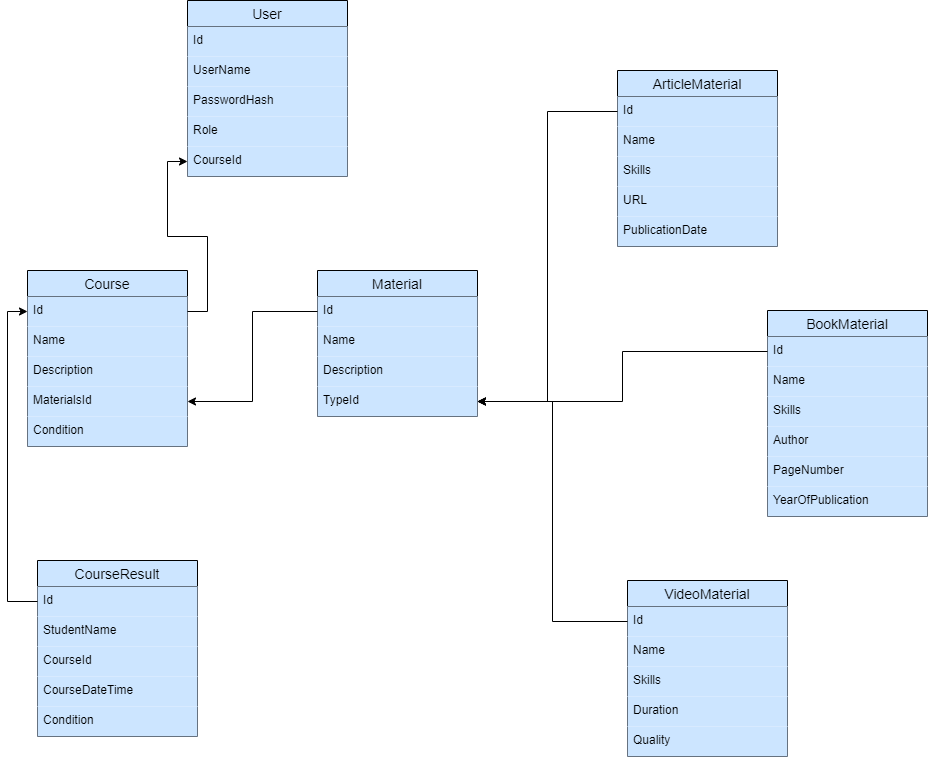

The diagram above was exported from draw.io. Its source (the exported page's mxGraphModel, read from the mxfile embedded in the PNG):
<mxGraphModel dx="3085" dy="1448" grid="1" gridSize="10" guides="1" tooltips="1" connect="1" arrows="1" fold="1" page="1" pageScale="1" pageWidth="827" pageHeight="1169" math="0" shadow="0">
  <root>
    <mxCell id="0" />
    <mxCell id="1" parent="0" />
    <mxCell id="vs-hlWWh168u-5U11Pgg-1" value="ArticleMaterial" style="swimlane;fontStyle=0;childLayout=stackLayout;horizontal=1;startSize=26;horizontalStack=0;resizeParent=1;resizeParentMax=0;resizeLast=0;collapsible=1;marginBottom=0;align=center;fontSize=14;fillColor=#CCE5FF;" vertex="1" parent="1">
      <mxGeometry x="670" y="320" width="160" height="176" as="geometry" />
    </mxCell>
    <mxCell id="vs-hlWWh168u-5U11Pgg-2" value="Id" style="text;strokeColor=none;fillColor=#CCE5FF;spacingLeft=4;spacingRight=4;overflow=hidden;rotatable=0;points=[[0,0.5],[1,0.5]];portConstraint=eastwest;fontSize=12;" vertex="1" parent="vs-hlWWh168u-5U11Pgg-1">
      <mxGeometry y="26" width="160" height="30" as="geometry" />
    </mxCell>
    <mxCell id="vs-hlWWh168u-5U11Pgg-3" value="Name&#10;" style="text;strokeColor=none;fillColor=#CCE5FF;spacingLeft=4;spacingRight=4;overflow=hidden;rotatable=0;points=[[0,0.5],[1,0.5]];portConstraint=eastwest;fontSize=12;" vertex="1" parent="vs-hlWWh168u-5U11Pgg-1">
      <mxGeometry y="56" width="160" height="30" as="geometry" />
    </mxCell>
    <mxCell id="vs-hlWWh168u-5U11Pgg-4" value="Skills" style="text;strokeColor=none;fillColor=#CCE5FF;spacingLeft=4;spacingRight=4;overflow=hidden;rotatable=0;points=[[0,0.5],[1,0.5]];portConstraint=eastwest;fontSize=12;" vertex="1" parent="vs-hlWWh168u-5U11Pgg-1">
      <mxGeometry y="86" width="160" height="30" as="geometry" />
    </mxCell>
    <mxCell id="vs-hlWWh168u-5U11Pgg-5" value="URL" style="text;strokeColor=none;fillColor=#CCE5FF;spacingLeft=4;spacingRight=4;overflow=hidden;rotatable=0;points=[[0,0.5],[1,0.5]];portConstraint=eastwest;fontSize=12;" vertex="1" parent="vs-hlWWh168u-5U11Pgg-1">
      <mxGeometry y="116" width="160" height="30" as="geometry" />
    </mxCell>
    <mxCell id="vs-hlWWh168u-5U11Pgg-7" value="PublicationDate" style="text;strokeColor=none;fillColor=#CCE5FF;spacingLeft=4;spacingRight=4;overflow=hidden;rotatable=0;points=[[0,0.5],[1,0.5]];portConstraint=eastwest;fontSize=12;" vertex="1" parent="vs-hlWWh168u-5U11Pgg-1">
      <mxGeometry y="146" width="160" height="30" as="geometry" />
    </mxCell>
    <mxCell id="vs-hlWWh168u-5U11Pgg-8" value="BookMaterial" style="swimlane;fontStyle=0;childLayout=stackLayout;horizontal=1;startSize=26;horizontalStack=0;resizeParent=1;resizeParentMax=0;resizeLast=0;collapsible=1;marginBottom=0;align=center;fontSize=14;fillColor=#CCE5FF;" vertex="1" parent="1">
      <mxGeometry x="820" y="560" width="160" height="206" as="geometry" />
    </mxCell>
    <mxCell id="vs-hlWWh168u-5U11Pgg-9" value="Id" style="text;strokeColor=none;fillColor=#CCE5FF;spacingLeft=4;spacingRight=4;overflow=hidden;rotatable=0;points=[[0,0.5],[1,0.5]];portConstraint=eastwest;fontSize=12;" vertex="1" parent="vs-hlWWh168u-5U11Pgg-8">
      <mxGeometry y="26" width="160" height="30" as="geometry" />
    </mxCell>
    <mxCell id="vs-hlWWh168u-5U11Pgg-10" value="Name&#10;" style="text;strokeColor=none;fillColor=#CCE5FF;spacingLeft=4;spacingRight=4;overflow=hidden;rotatable=0;points=[[0,0.5],[1,0.5]];portConstraint=eastwest;fontSize=12;" vertex="1" parent="vs-hlWWh168u-5U11Pgg-8">
      <mxGeometry y="56" width="160" height="30" as="geometry" />
    </mxCell>
    <mxCell id="vs-hlWWh168u-5U11Pgg-11" value="Skills" style="text;strokeColor=none;fillColor=#CCE5FF;spacingLeft=4;spacingRight=4;overflow=hidden;rotatable=0;points=[[0,0.5],[1,0.5]];portConstraint=eastwest;fontSize=12;" vertex="1" parent="vs-hlWWh168u-5U11Pgg-8">
      <mxGeometry y="86" width="160" height="30" as="geometry" />
    </mxCell>
    <mxCell id="vs-hlWWh168u-5U11Pgg-12" value="Author" style="text;strokeColor=none;fillColor=#CCE5FF;spacingLeft=4;spacingRight=4;overflow=hidden;rotatable=0;points=[[0,0.5],[1,0.5]];portConstraint=eastwest;fontSize=12;" vertex="1" parent="vs-hlWWh168u-5U11Pgg-8">
      <mxGeometry y="116" width="160" height="30" as="geometry" />
    </mxCell>
    <mxCell id="vs-hlWWh168u-5U11Pgg-13" value="PageNumber" style="text;strokeColor=none;fillColor=#CCE5FF;spacingLeft=4;spacingRight=4;overflow=hidden;rotatable=0;points=[[0,0.5],[1,0.5]];portConstraint=eastwest;fontSize=12;" vertex="1" parent="vs-hlWWh168u-5U11Pgg-8">
      <mxGeometry y="146" width="160" height="30" as="geometry" />
    </mxCell>
    <mxCell id="vs-hlWWh168u-5U11Pgg-14" value="YearOfPublication" style="text;strokeColor=none;fillColor=#CCE5FF;spacingLeft=4;spacingRight=4;overflow=hidden;rotatable=0;points=[[0,0.5],[1,0.5]];portConstraint=eastwest;fontSize=12;" vertex="1" parent="vs-hlWWh168u-5U11Pgg-8">
      <mxGeometry y="176" width="160" height="30" as="geometry" />
    </mxCell>
    <mxCell id="vs-hlWWh168u-5U11Pgg-15" value="VideoMaterial" style="swimlane;fontStyle=0;childLayout=stackLayout;horizontal=1;startSize=26;horizontalStack=0;resizeParent=1;resizeParentMax=0;resizeLast=0;collapsible=1;marginBottom=0;align=center;fontSize=14;fillColor=#CCE5FF;" vertex="1" parent="1">
      <mxGeometry x="680" y="830" width="160" height="176" as="geometry" />
    </mxCell>
    <mxCell id="vs-hlWWh168u-5U11Pgg-16" value="Id" style="text;strokeColor=none;fillColor=#CCE5FF;spacingLeft=4;spacingRight=4;overflow=hidden;rotatable=0;points=[[0,0.5],[1,0.5]];portConstraint=eastwest;fontSize=12;" vertex="1" parent="vs-hlWWh168u-5U11Pgg-15">
      <mxGeometry y="26" width="160" height="30" as="geometry" />
    </mxCell>
    <mxCell id="vs-hlWWh168u-5U11Pgg-17" value="Name&#10;" style="text;strokeColor=none;fillColor=#CCE5FF;spacingLeft=4;spacingRight=4;overflow=hidden;rotatable=0;points=[[0,0.5],[1,0.5]];portConstraint=eastwest;fontSize=12;" vertex="1" parent="vs-hlWWh168u-5U11Pgg-15">
      <mxGeometry y="56" width="160" height="30" as="geometry" />
    </mxCell>
    <mxCell id="vs-hlWWh168u-5U11Pgg-18" value="Skills" style="text;strokeColor=none;fillColor=#CCE5FF;spacingLeft=4;spacingRight=4;overflow=hidden;rotatable=0;points=[[0,0.5],[1,0.5]];portConstraint=eastwest;fontSize=12;" vertex="1" parent="vs-hlWWh168u-5U11Pgg-15">
      <mxGeometry y="86" width="160" height="30" as="geometry" />
    </mxCell>
    <mxCell id="vs-hlWWh168u-5U11Pgg-19" value="Duration" style="text;strokeColor=none;fillColor=#CCE5FF;spacingLeft=4;spacingRight=4;overflow=hidden;rotatable=0;points=[[0,0.5],[1,0.5]];portConstraint=eastwest;fontSize=12;" vertex="1" parent="vs-hlWWh168u-5U11Pgg-15">
      <mxGeometry y="116" width="160" height="30" as="geometry" />
    </mxCell>
    <mxCell id="vs-hlWWh168u-5U11Pgg-20" value="Quality" style="text;strokeColor=none;fillColor=#CCE5FF;spacingLeft=4;spacingRight=4;overflow=hidden;rotatable=0;points=[[0,0.5],[1,0.5]];portConstraint=eastwest;fontSize=12;" vertex="1" parent="vs-hlWWh168u-5U11Pgg-15">
      <mxGeometry y="146" width="160" height="30" as="geometry" />
    </mxCell>
    <mxCell id="vs-hlWWh168u-5U11Pgg-22" value="Course" style="swimlane;fontStyle=0;childLayout=stackLayout;horizontal=1;startSize=26;horizontalStack=0;resizeParent=1;resizeParentMax=0;resizeLast=0;collapsible=1;marginBottom=0;align=center;fontSize=14;fillColor=#CCE5FF;" vertex="1" parent="1">
      <mxGeometry x="80" y="520" width="160" height="176" as="geometry" />
    </mxCell>
    <mxCell id="vs-hlWWh168u-5U11Pgg-23" value="Id" style="text;strokeColor=none;fillColor=#CCE5FF;spacingLeft=4;spacingRight=4;overflow=hidden;rotatable=0;points=[[0,0.5],[1,0.5]];portConstraint=eastwest;fontSize=12;" vertex="1" parent="vs-hlWWh168u-5U11Pgg-22">
      <mxGeometry y="26" width="160" height="30" as="geometry" />
    </mxCell>
    <mxCell id="vs-hlWWh168u-5U11Pgg-24" value="Name&#10;" style="text;strokeColor=none;fillColor=#CCE5FF;spacingLeft=4;spacingRight=4;overflow=hidden;rotatable=0;points=[[0,0.5],[1,0.5]];portConstraint=eastwest;fontSize=12;" vertex="1" parent="vs-hlWWh168u-5U11Pgg-22">
      <mxGeometry y="56" width="160" height="30" as="geometry" />
    </mxCell>
    <mxCell id="vs-hlWWh168u-5U11Pgg-25" value="Description" style="text;strokeColor=none;fillColor=#CCE5FF;spacingLeft=4;spacingRight=4;overflow=hidden;rotatable=0;points=[[0,0.5],[1,0.5]];portConstraint=eastwest;fontSize=12;" vertex="1" parent="vs-hlWWh168u-5U11Pgg-22">
      <mxGeometry y="86" width="160" height="30" as="geometry" />
    </mxCell>
    <mxCell id="vs-hlWWh168u-5U11Pgg-26" value="MaterialsId" style="text;strokeColor=none;fillColor=#CCE5FF;spacingLeft=4;spacingRight=4;overflow=hidden;rotatable=0;points=[[0,0.5],[1,0.5]];portConstraint=eastwest;fontSize=12;" vertex="1" parent="vs-hlWWh168u-5U11Pgg-22">
      <mxGeometry y="116" width="160" height="30" as="geometry" />
    </mxCell>
    <mxCell id="vs-hlWWh168u-5U11Pgg-46" value="Condition" style="text;strokeColor=none;fillColor=#CCE5FF;spacingLeft=4;spacingRight=4;overflow=hidden;rotatable=0;points=[[0,0.5],[1,0.5]];portConstraint=eastwest;fontSize=12;" vertex="1" parent="vs-hlWWh168u-5U11Pgg-22">
      <mxGeometry y="146" width="160" height="30" as="geometry" />
    </mxCell>
    <mxCell id="vs-hlWWh168u-5U11Pgg-28" value="CourseResult" style="swimlane;fontStyle=0;childLayout=stackLayout;horizontal=1;startSize=26;horizontalStack=0;resizeParent=1;resizeParentMax=0;resizeLast=0;collapsible=1;marginBottom=0;align=center;fontSize=14;fillColor=#CCE5FF;" vertex="1" parent="1">
      <mxGeometry x="90" y="810" width="160" height="176" as="geometry" />
    </mxCell>
    <mxCell id="vs-hlWWh168u-5U11Pgg-29" value="Id" style="text;strokeColor=none;fillColor=#CCE5FF;spacingLeft=4;spacingRight=4;overflow=hidden;rotatable=0;points=[[0,0.5],[1,0.5]];portConstraint=eastwest;fontSize=12;" vertex="1" parent="vs-hlWWh168u-5U11Pgg-28">
      <mxGeometry y="26" width="160" height="30" as="geometry" />
    </mxCell>
    <mxCell id="vs-hlWWh168u-5U11Pgg-30" value="StudentName" style="text;strokeColor=none;fillColor=#CCE5FF;spacingLeft=4;spacingRight=4;overflow=hidden;rotatable=0;points=[[0,0.5],[1,0.5]];portConstraint=eastwest;fontSize=12;" vertex="1" parent="vs-hlWWh168u-5U11Pgg-28">
      <mxGeometry y="56" width="160" height="30" as="geometry" />
    </mxCell>
    <mxCell id="vs-hlWWh168u-5U11Pgg-31" value="CourseId" style="text;strokeColor=none;fillColor=#CCE5FF;spacingLeft=4;spacingRight=4;overflow=hidden;rotatable=0;points=[[0,0.5],[1,0.5]];portConstraint=eastwest;fontSize=12;" vertex="1" parent="vs-hlWWh168u-5U11Pgg-28">
      <mxGeometry y="86" width="160" height="30" as="geometry" />
    </mxCell>
    <mxCell id="vs-hlWWh168u-5U11Pgg-32" value="CourseDateTime" style="text;strokeColor=none;fillColor=#CCE5FF;spacingLeft=4;spacingRight=4;overflow=hidden;rotatable=0;points=[[0,0.5],[1,0.5]];portConstraint=eastwest;fontSize=12;" vertex="1" parent="vs-hlWWh168u-5U11Pgg-28">
      <mxGeometry y="116" width="160" height="30" as="geometry" />
    </mxCell>
    <mxCell id="vs-hlWWh168u-5U11Pgg-33" value="Condition" style="text;strokeColor=none;fillColor=#CCE5FF;spacingLeft=4;spacingRight=4;overflow=hidden;rotatable=0;points=[[0,0.5],[1,0.5]];portConstraint=eastwest;fontSize=12;" vertex="1" parent="vs-hlWWh168u-5U11Pgg-28">
      <mxGeometry y="146" width="160" height="30" as="geometry" />
    </mxCell>
    <mxCell id="vs-hlWWh168u-5U11Pgg-34" value="Material" style="swimlane;fontStyle=0;childLayout=stackLayout;horizontal=1;startSize=26;horizontalStack=0;resizeParent=1;resizeParentMax=0;resizeLast=0;collapsible=1;marginBottom=0;align=center;fontSize=14;fillColor=#CCE5FF;" vertex="1" parent="1">
      <mxGeometry x="370" y="520" width="160" height="146" as="geometry" />
    </mxCell>
    <mxCell id="vs-hlWWh168u-5U11Pgg-35" value="Id" style="text;strokeColor=none;fillColor=#CCE5FF;spacingLeft=4;spacingRight=4;overflow=hidden;rotatable=0;points=[[0,0.5],[1,0.5]];portConstraint=eastwest;fontSize=12;" vertex="1" parent="vs-hlWWh168u-5U11Pgg-34">
      <mxGeometry y="26" width="160" height="30" as="geometry" />
    </mxCell>
    <mxCell id="vs-hlWWh168u-5U11Pgg-36" value="Name&#10;" style="text;strokeColor=none;fillColor=#CCE5FF;spacingLeft=4;spacingRight=4;overflow=hidden;rotatable=0;points=[[0,0.5],[1,0.5]];portConstraint=eastwest;fontSize=12;" vertex="1" parent="vs-hlWWh168u-5U11Pgg-34">
      <mxGeometry y="56" width="160" height="30" as="geometry" />
    </mxCell>
    <mxCell id="vs-hlWWh168u-5U11Pgg-37" value="Description" style="text;strokeColor=none;fillColor=#CCE5FF;spacingLeft=4;spacingRight=4;overflow=hidden;rotatable=0;points=[[0,0.5],[1,0.5]];portConstraint=eastwest;fontSize=12;" vertex="1" parent="vs-hlWWh168u-5U11Pgg-34">
      <mxGeometry y="86" width="160" height="30" as="geometry" />
    </mxCell>
    <mxCell id="vs-hlWWh168u-5U11Pgg-45" value="TypeId" style="text;strokeColor=none;fillColor=#CCE5FF;spacingLeft=4;spacingRight=4;overflow=hidden;rotatable=0;points=[[0,0.5],[1,0.5]];portConstraint=eastwest;fontSize=12;" vertex="1" parent="vs-hlWWh168u-5U11Pgg-34">
      <mxGeometry y="116" width="160" height="30" as="geometry" />
    </mxCell>
    <mxCell id="vs-hlWWh168u-5U11Pgg-39" value="User" style="swimlane;fontStyle=0;childLayout=stackLayout;horizontal=1;startSize=26;horizontalStack=0;resizeParent=1;resizeParentMax=0;resizeLast=0;collapsible=1;marginBottom=0;align=center;fontSize=14;fillColor=#CCE5FF;" vertex="1" parent="1">
      <mxGeometry x="240" y="250" width="160" height="176" as="geometry" />
    </mxCell>
    <mxCell id="vs-hlWWh168u-5U11Pgg-40" value="Id" style="text;strokeColor=none;fillColor=#CCE5FF;spacingLeft=4;spacingRight=4;overflow=hidden;rotatable=0;points=[[0,0.5],[1,0.5]];portConstraint=eastwest;fontSize=12;" vertex="1" parent="vs-hlWWh168u-5U11Pgg-39">
      <mxGeometry y="26" width="160" height="30" as="geometry" />
    </mxCell>
    <mxCell id="vs-hlWWh168u-5U11Pgg-41" value="UserName" style="text;strokeColor=none;fillColor=#CCE5FF;spacingLeft=4;spacingRight=4;overflow=hidden;rotatable=0;points=[[0,0.5],[1,0.5]];portConstraint=eastwest;fontSize=12;" vertex="1" parent="vs-hlWWh168u-5U11Pgg-39">
      <mxGeometry y="56" width="160" height="30" as="geometry" />
    </mxCell>
    <mxCell id="vs-hlWWh168u-5U11Pgg-42" value="PasswordHash" style="text;strokeColor=none;fillColor=#CCE5FF;spacingLeft=4;spacingRight=4;overflow=hidden;rotatable=0;points=[[0,0.5],[1,0.5]];portConstraint=eastwest;fontSize=12;" vertex="1" parent="vs-hlWWh168u-5U11Pgg-39">
      <mxGeometry y="86" width="160" height="30" as="geometry" />
    </mxCell>
    <mxCell id="vs-hlWWh168u-5U11Pgg-43" value="Role" style="text;strokeColor=none;fillColor=#CCE5FF;spacingLeft=4;spacingRight=4;overflow=hidden;rotatable=0;points=[[0,0.5],[1,0.5]];portConstraint=eastwest;fontSize=12;" vertex="1" parent="vs-hlWWh168u-5U11Pgg-39">
      <mxGeometry y="116" width="160" height="30" as="geometry" />
    </mxCell>
    <mxCell id="vs-hlWWh168u-5U11Pgg-52" value="CourseId" style="text;strokeColor=none;fillColor=#CCE5FF;spacingLeft=4;spacingRight=4;overflow=hidden;rotatable=0;points=[[0,0.5],[1,0.5]];portConstraint=eastwest;fontSize=12;" vertex="1" parent="vs-hlWWh168u-5U11Pgg-39">
      <mxGeometry y="146" width="160" height="30" as="geometry" />
    </mxCell>
    <mxCell id="vs-hlWWh168u-5U11Pgg-47" style="edgeStyle=orthogonalEdgeStyle;rounded=0;orthogonalLoop=1;jettySize=auto;html=1;exitX=0;exitY=0.5;exitDx=0;exitDy=0;entryX=0;entryY=0.5;entryDx=0;entryDy=0;fillColor=#CCE5FF;" edge="1" parent="1" source="vs-hlWWh168u-5U11Pgg-29" target="vs-hlWWh168u-5U11Pgg-23">
      <mxGeometry relative="1" as="geometry" />
    </mxCell>
    <mxCell id="vs-hlWWh168u-5U11Pgg-48" style="edgeStyle=orthogonalEdgeStyle;rounded=0;orthogonalLoop=1;jettySize=auto;html=1;exitX=0;exitY=0.5;exitDx=0;exitDy=0;entryX=1;entryY=0.5;entryDx=0;entryDy=0;fillColor=#CCE5FF;" edge="1" parent="1" source="vs-hlWWh168u-5U11Pgg-35" target="vs-hlWWh168u-5U11Pgg-26">
      <mxGeometry relative="1" as="geometry" />
    </mxCell>
    <mxCell id="vs-hlWWh168u-5U11Pgg-49" style="edgeStyle=orthogonalEdgeStyle;rounded=0;orthogonalLoop=1;jettySize=auto;html=1;exitX=0;exitY=0.5;exitDx=0;exitDy=0;entryX=1;entryY=0.5;entryDx=0;entryDy=0;fillColor=#CCE5FF;" edge="1" parent="1" source="vs-hlWWh168u-5U11Pgg-16" target="vs-hlWWh168u-5U11Pgg-45">
      <mxGeometry relative="1" as="geometry" />
    </mxCell>
    <mxCell id="vs-hlWWh168u-5U11Pgg-50" style="edgeStyle=orthogonalEdgeStyle;rounded=0;orthogonalLoop=1;jettySize=auto;html=1;exitX=0;exitY=0.5;exitDx=0;exitDy=0;entryX=1;entryY=0.5;entryDx=0;entryDy=0;fillColor=#CCE5FF;" edge="1" parent="1" source="vs-hlWWh168u-5U11Pgg-9" target="vs-hlWWh168u-5U11Pgg-45">
      <mxGeometry relative="1" as="geometry" />
    </mxCell>
    <mxCell id="vs-hlWWh168u-5U11Pgg-51" style="edgeStyle=orthogonalEdgeStyle;rounded=0;orthogonalLoop=1;jettySize=auto;html=1;exitX=0;exitY=0.5;exitDx=0;exitDy=0;entryX=1;entryY=0.5;entryDx=0;entryDy=0;fillColor=#CCE5FF;" edge="1" parent="1" source="vs-hlWWh168u-5U11Pgg-2" target="vs-hlWWh168u-5U11Pgg-45">
      <mxGeometry relative="1" as="geometry">
        <mxPoint x="590" y="550" as="targetPoint" />
      </mxGeometry>
    </mxCell>
    <mxCell id="vs-hlWWh168u-5U11Pgg-53" style="edgeStyle=orthogonalEdgeStyle;rounded=0;orthogonalLoop=1;jettySize=auto;html=1;exitX=1;exitY=0.5;exitDx=0;exitDy=0;entryX=0;entryY=0.5;entryDx=0;entryDy=0;fillColor=#CCE5FF;" edge="1" parent="1" source="vs-hlWWh168u-5U11Pgg-23" target="vs-hlWWh168u-5U11Pgg-52">
      <mxGeometry relative="1" as="geometry" />
    </mxCell>
  </root>
</mxGraphModel>